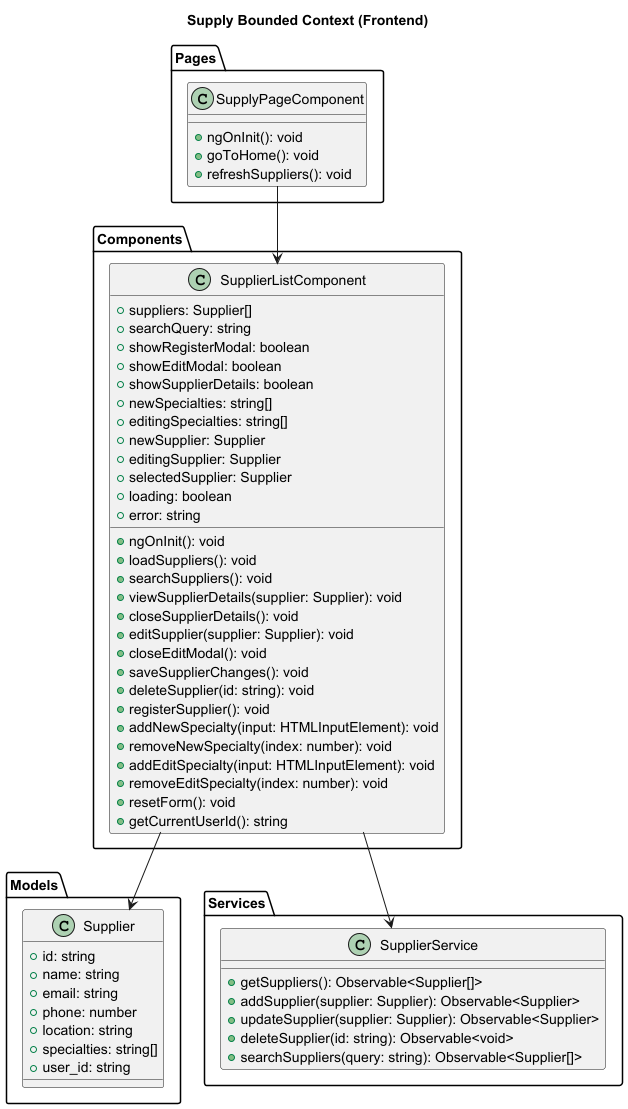

The diagram above was rendered by PlantUML. Its source (embedded in the PNG):
@startuml
title Supply Bounded Context (Frontend)

' ==== MODEL ====
package "Models" {
  class Supplier {
    +id: string
    +name: string
    +email: string
    +phone: number
    +location: string
    +specialties: string[]
    +user_id: string
  }
}

' ==== SERVICES ====
package "Services" {
  class SupplierService {
    +getSuppliers(): Observable<Supplier[]>
    +addSupplier(supplier: Supplier): Observable<Supplier>
    +updateSupplier(supplier: Supplier): Observable<Supplier>
    +deleteSupplier(id: string): Observable<void>
    +searchSuppliers(query: string): Observable<Supplier[]>
  }
}

' ==== COMPONENTS ====
package "Components" {
  class SupplierListComponent {
    +suppliers: Supplier[]
    +searchQuery: string
    +showRegisterModal: boolean
    +showEditModal: boolean
    +showSupplierDetails: boolean
    +newSpecialties: string[]
    +editingSpecialties: string[]
    +newSupplier: Supplier
    +editingSupplier: Supplier
    +selectedSupplier: Supplier
    +loading: boolean
    +error: string
    +ngOnInit(): void
    +loadSuppliers(): void
    +searchSuppliers(): void
    +viewSupplierDetails(supplier: Supplier): void
    +closeSupplierDetails(): void
    +editSupplier(supplier: Supplier): void
    +closeEditModal(): void
    +saveSupplierChanges(): void
    +deleteSupplier(id: string): void
    +registerSupplier(): void
    +addNewSpecialty(input: HTMLInputElement): void
    +removeNewSpecialty(index: number): void
    +addEditSpecialty(input: HTMLInputElement): void
    +removeEditSpecialty(index: number): void
    +resetForm(): void
    +getCurrentUserId(): string
  }
}

' ==== PAGES ====
package "Pages" {
  class SupplyPageComponent {
    +ngOnInit(): void
    +goToHome(): void
    +refreshSuppliers(): void
  }
}

' ==== RELATIONSHIPS ====
SupplierListComponent --> SupplierService
SupplierListComponent --> Supplier
SupplyPageComponent --> SupplierListComponent

@enduml